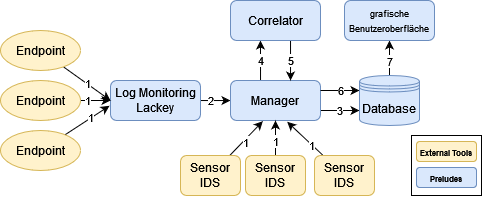

The diagram above was exported from draw.io. Its source (the exported page's mxGraphModel, read from the mxfile embedded in the PNG):
<mxGraphModel dx="989" dy="510" grid="1" gridSize="10" guides="1" tooltips="1" connect="1" arrows="1" fold="1" page="1" pageScale="1" pageWidth="827" pageHeight="1169" math="0" shadow="0">
  <root>
    <mxCell id="WIyWlLk6GJQsqaUBKTNV-0" />
    <mxCell id="WIyWlLk6GJQsqaUBKTNV-1" parent="WIyWlLk6GJQsqaUBKTNV-0" />
    <mxCell id="Tn3Q-JOgf97j42v1SPCj-45" value="" style="rounded=0;whiteSpace=wrap;html=1;" parent="WIyWlLk6GJQsqaUBKTNV-1" vertex="1">
      <mxGeometry x="481" y="205" width="70" height="60" as="geometry" />
    </mxCell>
    <mxCell id="Tn3Q-JOgf97j42v1SPCj-21" value="1" style="rounded=0;orthogonalLoop=1;jettySize=auto;html=1;entryX=0;entryY=0.5;entryDx=0;entryDy=0;" parent="WIyWlLk6GJQsqaUBKTNV-1" source="Tn3Q-JOgf97j42v1SPCj-0" target="Tn3Q-JOgf97j42v1SPCj-3" edge="1">
      <mxGeometry relative="1" as="geometry" />
    </mxCell>
    <mxCell id="Tn3Q-JOgf97j42v1SPCj-0" value="Endpoint" style="ellipse;whiteSpace=wrap;html=1;fillColor=#fff2cc;strokeColor=#d6b656;" parent="WIyWlLk6GJQsqaUBKTNV-1" vertex="1">
      <mxGeometry x="70" y="100" width="80" height="40" as="geometry" />
    </mxCell>
    <mxCell id="Tn3Q-JOgf97j42v1SPCj-22" value="2" style="edgeStyle=orthogonalEdgeStyle;rounded=0;orthogonalLoop=1;jettySize=auto;html=1;" parent="WIyWlLk6GJQsqaUBKTNV-1" edge="1">
      <mxGeometry x="-0.3333" relative="1" as="geometry">
        <mxPoint x="270" y="170.02857142857135" as="sourcePoint" />
        <mxPoint x="300" y="170.02857142857135" as="targetPoint" />
        <mxPoint as="offset" />
      </mxGeometry>
    </mxCell>
    <mxCell id="Tn3Q-JOgf97j42v1SPCj-3" value="Log Monitoring Lackey" style="rounded=1;whiteSpace=wrap;html=1;fillColor=#dae8fc;strokeColor=#6c8ebf;" parent="WIyWlLk6GJQsqaUBKTNV-1" vertex="1">
      <mxGeometry x="180" y="150" width="90" height="40" as="geometry" />
    </mxCell>
    <mxCell id="Tn3Q-JOgf97j42v1SPCj-19" style="rounded=0;orthogonalLoop=1;jettySize=auto;html=1;" parent="WIyWlLk6GJQsqaUBKTNV-1" source="Tn3Q-JOgf97j42v1SPCj-7" target="Tn3Q-JOgf97j42v1SPCj-3" edge="1">
      <mxGeometry relative="1" as="geometry" />
    </mxCell>
    <mxCell id="Tn3Q-JOgf97j42v1SPCj-31" value="1" style="edgeLabel;html=1;align=center;verticalAlign=middle;resizable=0;points=[];" parent="Tn3Q-JOgf97j42v1SPCj-19" vertex="1" connectable="0">
      <mxGeometry x="-0.5778" relative="1" as="geometry">
        <mxPoint as="offset" />
      </mxGeometry>
    </mxCell>
    <mxCell id="Tn3Q-JOgf97j42v1SPCj-7" value="Endpoint" style="ellipse;whiteSpace=wrap;html=1;fillColor=#fff2cc;strokeColor=#d6b656;" parent="WIyWlLk6GJQsqaUBKTNV-1" vertex="1">
      <mxGeometry x="70" y="150" width="80" height="40" as="geometry" />
    </mxCell>
    <mxCell id="Tn3Q-JOgf97j42v1SPCj-20" style="rounded=0;orthogonalLoop=1;jettySize=auto;html=1;entryX=-0.011;entryY=0.633;entryDx=0;entryDy=0;entryPerimeter=0;" parent="WIyWlLk6GJQsqaUBKTNV-1" source="Tn3Q-JOgf97j42v1SPCj-9" target="Tn3Q-JOgf97j42v1SPCj-3" edge="1">
      <mxGeometry relative="1" as="geometry" />
    </mxCell>
    <mxCell id="Tn3Q-JOgf97j42v1SPCj-32" value="1" style="edgeLabel;html=1;align=center;verticalAlign=middle;resizable=0;points=[];" parent="Tn3Q-JOgf97j42v1SPCj-20" vertex="1" connectable="0">
      <mxGeometry x="0.177" y="1" relative="1" as="geometry">
        <mxPoint as="offset" />
      </mxGeometry>
    </mxCell>
    <mxCell id="Tn3Q-JOgf97j42v1SPCj-9" value="Endpoint" style="ellipse;whiteSpace=wrap;html=1;fillColor=#fff2cc;strokeColor=#d6b656;" parent="WIyWlLk6GJQsqaUBKTNV-1" vertex="1">
      <mxGeometry x="70" y="200" width="80" height="40" as="geometry" />
    </mxCell>
    <mxCell id="Tn3Q-JOgf97j42v1SPCj-23" value="3" style="edgeStyle=orthogonalEdgeStyle;rounded=0;orthogonalLoop=1;jettySize=auto;html=1;entryX=0;entryY=0.7;entryDx=0;entryDy=0;" parent="WIyWlLk6GJQsqaUBKTNV-1" source="Tn3Q-JOgf97j42v1SPCj-10" target="Tn3Q-JOgf97j42v1SPCj-15" edge="1">
      <mxGeometry x="-0.0097" relative="1" as="geometry">
        <Array as="points">
          <mxPoint x="400" y="180" />
          <mxPoint x="400" y="180" />
        </Array>
        <mxPoint as="offset" />
      </mxGeometry>
    </mxCell>
    <mxCell id="sbTWm5aFAzDxIG2KstyV-0" value="4" style="edgeStyle=orthogonalEdgeStyle;rounded=0;orthogonalLoop=1;jettySize=auto;html=1;entryX=0.333;entryY=1;entryDx=0;entryDy=0;entryPerimeter=0;" edge="1" parent="WIyWlLk6GJQsqaUBKTNV-1" source="Tn3Q-JOgf97j42v1SPCj-10" target="Tn3Q-JOgf97j42v1SPCj-11">
      <mxGeometry relative="1" as="geometry">
        <mxPoint x="330" y="100" as="targetPoint" />
        <Array as="points">
          <mxPoint x="330" y="140" />
          <mxPoint x="330" y="140" />
        </Array>
      </mxGeometry>
    </mxCell>
    <mxCell id="Tn3Q-JOgf97j42v1SPCj-10" value="Manager" style="rounded=1;whiteSpace=wrap;html=1;fillColor=#dae8fc;strokeColor=#6c8ebf;" parent="WIyWlLk6GJQsqaUBKTNV-1" vertex="1">
      <mxGeometry x="300" y="150" width="90" height="40" as="geometry" />
    </mxCell>
    <mxCell id="Tn3Q-JOgf97j42v1SPCj-30" value="5" style="edgeStyle=orthogonalEdgeStyle;rounded=0;orthogonalLoop=1;jettySize=auto;html=1;endArrow=classic;endFill=1;startArrow=none;startFill=0;" parent="WIyWlLk6GJQsqaUBKTNV-1" source="Tn3Q-JOgf97j42v1SPCj-11" target="Tn3Q-JOgf97j42v1SPCj-10" edge="1">
      <mxGeometry relative="1" as="geometry">
        <Array as="points">
          <mxPoint x="360" y="130" />
          <mxPoint x="360" y="130" />
        </Array>
        <mxPoint as="offset" />
      </mxGeometry>
    </mxCell>
    <mxCell id="Tn3Q-JOgf97j42v1SPCj-11" value="Correlator" style="rounded=1;whiteSpace=wrap;html=1;fillColor=#dae8fc;strokeColor=#6c8ebf;" parent="WIyWlLk6GJQsqaUBKTNV-1" vertex="1">
      <mxGeometry x="300" y="70" width="90" height="40" as="geometry" />
    </mxCell>
    <mxCell id="Tn3Q-JOgf97j42v1SPCj-28" style="rounded=0;orthogonalLoop=1;jettySize=auto;html=1;" parent="WIyWlLk6GJQsqaUBKTNV-1" source="Tn3Q-JOgf97j42v1SPCj-12" edge="1">
      <mxGeometry relative="1" as="geometry">
        <mxPoint x="345" y="190" as="targetPoint" />
      </mxGeometry>
    </mxCell>
    <mxCell id="Tn3Q-JOgf97j42v1SPCj-34" value="1" style="edgeLabel;html=1;align=center;verticalAlign=middle;resizable=0;points=[];" parent="Tn3Q-JOgf97j42v1SPCj-28" vertex="1" connectable="0">
      <mxGeometry x="-0.4" y="-1" relative="1" as="geometry">
        <mxPoint x="-1" y="-4" as="offset" />
      </mxGeometry>
    </mxCell>
    <mxCell id="Tn3Q-JOgf97j42v1SPCj-12" value="Sensor IDS" style="rounded=1;whiteSpace=wrap;html=1;fillColor=#fff2cc;strokeColor=#d6b656;" parent="WIyWlLk6GJQsqaUBKTNV-1" vertex="1">
      <mxGeometry x="315" y="225" width="60" height="40" as="geometry" />
    </mxCell>
    <mxCell id="Tn3Q-JOgf97j42v1SPCj-27" style="rounded=0;orthogonalLoop=1;jettySize=auto;html=1;entryX=0.359;entryY=1.017;entryDx=0;entryDy=0;entryPerimeter=0;" parent="WIyWlLk6GJQsqaUBKTNV-1" source="Tn3Q-JOgf97j42v1SPCj-13" target="Tn3Q-JOgf97j42v1SPCj-10" edge="1">
      <mxGeometry relative="1" as="geometry" />
    </mxCell>
    <mxCell id="Tn3Q-JOgf97j42v1SPCj-33" value="1" style="edgeLabel;html=1;align=center;verticalAlign=middle;resizable=0;points=[];" parent="Tn3Q-JOgf97j42v1SPCj-27" vertex="1" connectable="0">
      <mxGeometry x="-0.1327" y="-2" relative="1" as="geometry">
        <mxPoint as="offset" />
      </mxGeometry>
    </mxCell>
    <mxCell id="Tn3Q-JOgf97j42v1SPCj-13" value="&lt;div&gt;Sensor&lt;/div&gt;&lt;div&gt;IDS&lt;br&gt;&lt;/div&gt;" style="rounded=1;whiteSpace=wrap;html=1;fillColor=#fff2cc;strokeColor=#d6b656;" parent="WIyWlLk6GJQsqaUBKTNV-1" vertex="1">
      <mxGeometry x="250" y="225" width="60" height="40" as="geometry" />
    </mxCell>
    <mxCell id="Tn3Q-JOgf97j42v1SPCj-29" style="rounded=0;orthogonalLoop=1;jettySize=auto;html=1;entryX=0.63;entryY=1.033;entryDx=0;entryDy=0;entryPerimeter=0;" parent="WIyWlLk6GJQsqaUBKTNV-1" source="Tn3Q-JOgf97j42v1SPCj-14" target="Tn3Q-JOgf97j42v1SPCj-10" edge="1">
      <mxGeometry relative="1" as="geometry" />
    </mxCell>
    <mxCell id="Tn3Q-JOgf97j42v1SPCj-35" value="1" style="edgeLabel;html=1;align=center;verticalAlign=middle;resizable=0;points=[];" parent="Tn3Q-JOgf97j42v1SPCj-29" vertex="1" connectable="0">
      <mxGeometry x="-0.3541" relative="1" as="geometry">
        <mxPoint as="offset" />
      </mxGeometry>
    </mxCell>
    <mxCell id="Tn3Q-JOgf97j42v1SPCj-14" value="Sensor IDS" style="rounded=1;whiteSpace=wrap;html=1;fillColor=#fff2cc;strokeColor=#d6b656;" parent="WIyWlLk6GJQsqaUBKTNV-1" vertex="1">
      <mxGeometry x="384" y="225" width="60" height="40" as="geometry" />
    </mxCell>
    <mxCell id="Tn3Q-JOgf97j42v1SPCj-26" style="edgeStyle=orthogonalEdgeStyle;rounded=0;orthogonalLoop=1;jettySize=auto;html=1;entryX=0.5;entryY=1;entryDx=0;entryDy=0;" parent="WIyWlLk6GJQsqaUBKTNV-1" source="Tn3Q-JOgf97j42v1SPCj-15" target="Tn3Q-JOgf97j42v1SPCj-17" edge="1">
      <mxGeometry relative="1" as="geometry" />
    </mxCell>
    <mxCell id="Tn3Q-JOgf97j42v1SPCj-39" value="7" style="edgeLabel;html=1;align=center;verticalAlign=middle;resizable=0;points=[];" parent="Tn3Q-JOgf97j42v1SPCj-26" vertex="1" connectable="0">
      <mxGeometry x="-0.3481" relative="1" as="geometry">
        <mxPoint as="offset" />
      </mxGeometry>
    </mxCell>
    <mxCell id="sbTWm5aFAzDxIG2KstyV-1" value="6" style="edgeStyle=orthogonalEdgeStyle;rounded=0;orthogonalLoop=1;jettySize=auto;html=1;endArrow=none;endFill=0;startArrow=classic;startFill=1;" edge="1" parent="WIyWlLk6GJQsqaUBKTNV-1" source="Tn3Q-JOgf97j42v1SPCj-15">
      <mxGeometry relative="1" as="geometry">
        <mxPoint x="390" y="160" as="targetPoint" />
        <Array as="points">
          <mxPoint x="390" y="160" />
        </Array>
      </mxGeometry>
    </mxCell>
    <mxCell id="Tn3Q-JOgf97j42v1SPCj-15" value="Database" style="shape=datastore;whiteSpace=wrap;html=1;fillColor=#dae8fc;strokeColor=#6c8ebf;" parent="WIyWlLk6GJQsqaUBKTNV-1" vertex="1">
      <mxGeometry x="429" y="145" width="60" height="50" as="geometry" />
    </mxCell>
    <mxCell id="Tn3Q-JOgf97j42v1SPCj-17" value="&lt;font style=&quot;font-size: 9px;&quot;&gt;grafische Benutzeroberfläche&lt;/font&gt;" style="rounded=1;whiteSpace=wrap;html=1;fillColor=#dae8fc;strokeColor=#6c8ebf;" parent="WIyWlLk6GJQsqaUBKTNV-1" vertex="1">
      <mxGeometry x="414" y="70" width="90" height="40" as="geometry" />
    </mxCell>
    <mxCell id="Tn3Q-JOgf97j42v1SPCj-41" value="&lt;font style=&quot;font-size: 8px;&quot;&gt;&lt;b&gt;&lt;font style=&quot;font-size: 8px;&quot;&gt;External Tools&lt;br&gt;&lt;/font&gt;&lt;/b&gt;&lt;/font&gt;" style="rounded=1;whiteSpace=wrap;html=1;fillColor=#fff2cc;strokeColor=#d6b656;" parent="WIyWlLk6GJQsqaUBKTNV-1" vertex="1">
      <mxGeometry x="486" y="211" width="60" height="20" as="geometry" />
    </mxCell>
    <mxCell id="Tn3Q-JOgf97j42v1SPCj-43" value="&lt;font style=&quot;font-size: 8px;&quot;&gt;&lt;b&gt;Preludes&lt;/b&gt;&lt;/font&gt;" style="rounded=1;whiteSpace=wrap;html=1;fillColor=#dae8fc;strokeColor=#6c8ebf;" parent="WIyWlLk6GJQsqaUBKTNV-1" vertex="1">
      <mxGeometry x="486" y="237" width="60" height="20" as="geometry" />
    </mxCell>
  </root>
</mxGraphModel>